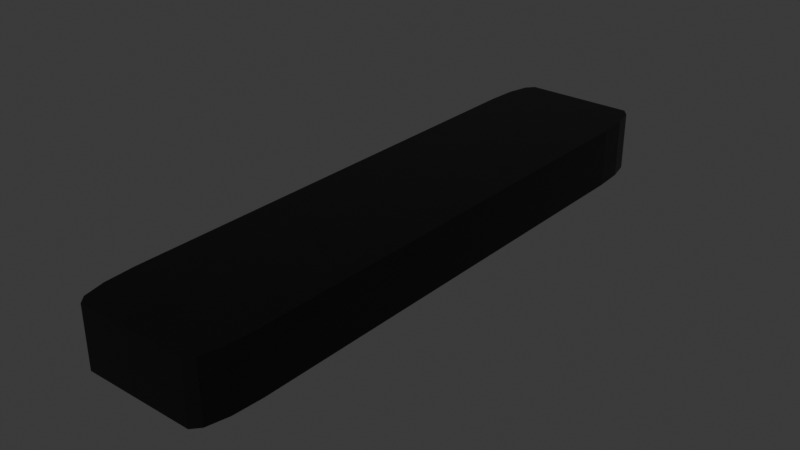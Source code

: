 # Source: light_bar.blend  (saved by Blender 5.1.29; exported with 4.5.12 LTS)
import bpy
from mathutils import Matrix  # noqa: F401  (used for matrix-valued properties, if any)

bpy.ops.wm.read_factory_settings(use_empty=True)
scene = bpy.context.scene
scene.name = 'Scene'

# ---- images (referenced by path relative to the original .blend; pixels are not part of the script)
import os
ASSET_DIR = os.environ.get("B2B_ASSET_DIR", "")  # directory of the original .blend (textures are referenced by path, not embedded)
HERE = os.path.dirname(os.path.abspath(__file__))  # packed textures are extracted next to this script under _unpacked/

def load_image(name, relpath, width, height, colorspace="sRGB"):
    """Load a texture the original file referenced (path relative to the .blend, or extracted next to this script)."""
    p = next((c for c in (os.path.join(HERE, relpath), os.path.join(ASSET_DIR, relpath)) if relpath and os.path.exists(c)), "")
    if p:
        img = bpy.data.images.load(p, check_existing=True)
        img.name = name
    else:  # same state as the original file: an image datablock whose file is absent (Cycles renders it pink)
        img = bpy.data.images.new(name, width, height)
        img.source = "FILE"
        img.filepath = "//" + (relpath or name)
    img.colorspace_settings.name = colorspace
    return img
img_new_steel_black_png_010 = load_image('new_steel_black.png.010', '_unpacked/new_steel_black.0b9c1c14.png', 128, 128, 'sRGB')
img_glass_light_png = load_image('glass_light.png', '_unpacked/glass_light.1d8d0f03.png', 128, 128, 'sRGB')

# ---- materials (node trees are filled in below, after node groups)
mat_material_008 = bpy.data.materials.new('Material.008')
mat_material_053 = bpy.data.materials.new('Material.053')

# ---- material node trees
mat_material_008.use_nodes = True; mat_material_008.node_tree.nodes.clear()
_N = mat_material_008.node_tree.nodes; _L = mat_material_008.node_tree.links
n0 = _N.new('ShaderNodeBsdfPrincipled'); n0.name = 'Principled BSDF'; n0.location = (-200, 100)
n0.inputs[1].default_value = 0.85
n0.inputs[2].default_value = 0.4
n1 = _N.new('ShaderNodeOutputMaterial'); n1.name = 'Material Output'; n1.location = (200, 100)
n2 = _N.new('ShaderNodeTexImage'); n2.name = 'Image Texture'; n2.location = (-490, 69)
n2.image = img_new_steel_black_png_010
_L.new(n0.outputs[0], n1.inputs[0])
_L.new(n2.outputs[0], n0.inputs[0])
n1.is_active_output = True
mat_material_053.use_nodes = True; mat_material_053.node_tree.nodes.clear()
_N = mat_material_053.node_tree.nodes; _L = mat_material_053.node_tree.links
n0 = _N.new('ShaderNodeBsdfPrincipled'); n0.name = 'Principled BSDF'; n0.location = (-200, 100)
n0.inputs[1].default_value = 0.8
n0.inputs[2].default_value = 0.4
n0.inputs[4].default_value = 0.075
n1 = _N.new('ShaderNodeOutputMaterial'); n1.name = 'Material Output'; n1.location = (200, 100)
n2 = _N.new('ShaderNodeTexImage'); n2.name = 'Image Texture'; n2.location = (-490, 69)
n2.image = img_glass_light_png
_L.new(n0.outputs[0], n1.inputs[0])
_L.new(n2.outputs[0], n0.inputs[0])
n1.is_active_output = True

# ---- world
world_world = bpy.data.worlds.new('World'); scene.world = world_world
world_world.use_nodes = True; world_world.node_tree.nodes.clear()
_N = world_world.node_tree.nodes; _L = world_world.node_tree.links
n0 = _N.new('ShaderNodeOutputWorld'); n0.name = 'World Output'; n0.location = (200, 100)
n1 = _N.new('ShaderNodeBackground'); n1.name = 'Background'; n1.location = (-200, 100)
n1.inputs[0].default_value = (0.05088, 0.05088, 0.05088, 1.0)
_L.new(n1.outputs[0], n0.inputs[0])
n0.is_active_output = True
world_world.color = (0.05088, 0.05088, 0.05088)
world_world.sun_shadow_jitter_overblur = 0.0

# ---- meshes
me_cube_026 = bpy.data.meshes.new('Cube.026')
me_cube_026.from_pydata([(-0.14, -0.75, -0.06453), (-0.175, -0.6, -0.06453), (-0.1375, -0.675, 0.03547), (-0.1575, -0.7299, -0.06453), (-0.1375, 0.675, 0.03547), (-0.1703, -0.675, -0.06453), (-0.175, -0.6, 0.08547), (-0.14, -0.75, 0.08547), (0.1375, -0.675, 0.03547), (-0.1703, -0.675, 0.08547), (-0.1575, -0.7299, 0.08547), (0.1375, 0.675, 0.03547), (-0.175, 0.6, -0.06453), (-0.14, 0.75, -0.06453), (-0.1703, 0.675, -0.06453), (-0.1575, 0.7299, -0.06453), (-0.14, 0.75, 0.08547), (-0.175, 0.6, 0.08547), (-0.1575, 0.7299, 0.08547), (-0.1703, 0.675, 0.08547), (0.175, -0.6, -0.06453), (0.14, -0.75, -0.06453), (0.1703, -0.675, -0.06453), (0.1575, -0.7299, -0.06453), (0.14, -0.75, 0.08547), (0.175, -0.6, 0.08547), (0.1575, -0.7299, 0.08547), (0.1703, -0.675, 0.08547), (0.14, 0.75, -0.06453), (0.175, 0.6, -0.06453), (0.1575, 0.7299, -0.06453), (0.1703, 0.675, -0.06453), (0.175, 0.6, 0.08547), (0.14, 0.75, 0.08547), (0.1703, 0.675, 0.08547), (0.1575, 0.7299, 0.08547), (0.1375, 0.675, -0.06453), (-0.1375, -0.675, -0.06453), (-0.1375, 0.675, -0.06453), (0.1375, -0.675, -0.06453), (-0.1375, -0.675, -0.01453), (-0.1375, -0.675, 0.03547), (-0.1375, 0.675, -0.01453), (-0.1375, 0.675, 0.03547), (0.1375, -0.675, -0.01453), (0.1375, -0.675, 0.03547), (0.1375, 0.675, -0.01453), (0.1375, 0.675, 0.03547), (-0.1375, -0.675, -0.08953), (-0.1375, -0.675, -0.03953), (-0.1375, 0.675, -0.08953), (-0.1375, 0.675, -0.03953), (0.1375, -0.675, -0.08953), (0.1375, -0.675, -0.03953), (0.1375, 0.675, -0.08953), (0.1375, 0.675, -0.03953)], [], [(0, 7, 10, 3), (3, 10, 9, 5), (5, 9, 6, 1), (16, 13, 15, 18), (18, 15, 14, 19), (19, 14, 12, 17), (32, 29, 31, 34), (34, 31, 30, 35), (35, 30, 28, 33), (24, 21, 23, 26), (26, 23, 22, 27), (27, 22, 20, 25), (13, 28, 30, 31, 29, 20, 22, 23, 21, 39, 36, 38), (21, 0, 3, 5, 1, 12, 14, 15, 13, 38, 37, 39), (1, 6, 17, 12), (21, 24, 7, 0), (26, 27, 25, 32, 34, 35, 33, 16, 18, 19, 17, 6, 9, 10, 7, 24), (13, 16, 33, 28), (29, 32, 25, 20), (38, 4, 2, 37), (36, 11, 4, 38), (39, 8, 11, 36), (2, 8, 39, 37), (11, 8, 2, 4), (40, 41, 43, 42), (42, 43, 47, 46), (46, 47, 45, 44), (44, 45, 41, 40), (42, 46, 44, 40), (47, 43, 41, 45), (48, 49, 51, 50), (50, 51, 55, 54), (54, 55, 53, 52), (52, 53, 49, 48), (50, 54, 52, 48), (55, 51, 49, 53)])
me_cube_026.polygons.foreach_set('material_index', [0, 0, 0, 0, 0, 0, 0, 0, 0, 0, 0, 0, 0, 0, 0, 0, 0, 0, 0, 0, 0, 0, 0, 0, 1, 1, 1, 1, 1, 1, 2, 2, 2, 2, 2, 2])
_uv = me_cube_026.uv_layers.new(name='UVMap')
_uv.uv.foreach_set('vector', [0.375, 0.975, 0.625, 0.975, 0.625, 1.0, 0.375, 1.0, 0.375, 0.0, 0.625, 0.0, 0.625, 0.0125, 0.375, 0.0125, 0.375, 0.0125, 0.625, 0.0125, 0.625, 0.025, 0.375, 0.025, 0.625, 0.275, 0.375, 0.275, 0.375, 0.2625, 0.625, 0.2625, 0.625, 0.2625, 0.375, 0.2625, 0.375, 0.2375, 0.625, 0.2375, 0.625, 0.2375, 0.375, 0.2375, 0.375, 0.225, 0.625, 0.225, 0.625, 0.525, 0.375, 0.525, 0.3739, 0.5125, 0.6261, 0.5125, 0.6261, 0.5125, 0.3739, 0.5125, 0.3708, 0.4928, 0.6292, 0.4928, 0.6292, 0.4928, 0.3708, 0.4928, 0.3667, 0.4833, 0.6333, 0.4833, 0.6333, 0.7667, 0.3667, 0.7667, 0.3708, 0.7572, 0.6292, 0.7572, 0.6292, 0.7572, 0.3708, 0.7572, 0.3739, 0.7375, 0.6261, 0.7375, 0.6261, 0.7375, 0.3739, 0.7375, 0.375, 0.725, 0.625, 0.725, 0.15, 0.5, 0.3667, 0.4833, 0.3708, 0.4928, 0.3739, 0.5125, 0.375, 0.525, 0.375, 0.725, 0.3739, 0.7375, 0.3708, 0.7572, 0.3667, 0.7667, 0.359, 0.7483, 0.359, 0.5017, 0.1523, 0.5122, 0.3667, 0.7667, 0.15, 0.75, 0.1375, 0.7467, 0.1283, 0.7375, 0.125, 0.725, 0.125, 0.525, 0.1283, 0.5125, 0.1375, 0.5033, 0.15, 0.5, 0.1523, 0.5122, 0.1523, 0.7378, 0.359, 0.7483, 0.375, 0.025, 0.625, 0.025, 0.625, 0.225, 0.375, 0.225, 0.3667, 0.7667, 0.6333, 0.7667, 0.625, 0.975, 0.375, 0.975, 0.6292, 0.7572, 0.6261, 0.7375, 0.625, 0.725, 0.625, 0.525, 0.6261, 0.5125, 0.6292, 0.4928, 0.6333, 0.4833, 0.85, 0.5, 0.8625, 0.5033, 0.8717, 0.5125, 0.875, 0.525, 0.875, 0.725, 0.8717, 0.7375, 0.8625, 0.7467, 0.85, 0.75, 0.6333, 0.7667, 0.375, 0.275, 0.625, 0.275, 0.6333, 0.4833, 0.3667, 0.4833, 0.375, 0.525, 0.625, 0.525, 0.625, 0.725, 0.375, 0.725, 0.4583, 0.25, 0.625, 0.25, 0.625, 0.0, 0.4583, 0.0, 0.4583, 0.5, 0.625, 0.5, 0.625, 0.25, 0.4583, 0.25, 0.4583, 0.75, 0.625, 0.75, 0.625, 0.5, 0.4583, 0.5, 0.625, 1.0, 0.625, 0.75, 0.4583, 0.75, 0.4583, 1.0, 0.625, 0.5, 0.625, 0.75, 0.875, 0.75, 0.875, 0.5, 0.375, 0.0, 0.625, 0.0, 0.625, 0.25, 0.375, 0.25, 0.375, 0.25, 0.625, 0.25, 0.625, 0.5, 0.375, 0.5, 0.375, 0.5, 0.625, 0.5, 0.625, 0.75, 0.375, 0.75, 0.375, 0.75, 0.625, 0.75, 0.625, 1.0, 0.375, 1.0, 0.125, 0.5, 0.375, 0.5, 0.375, 0.75, 0.125, 0.75, 0.625, 0.5, 0.875, 0.5, 0.875, 0.75, 0.625, 0.75, 0.375, 0.0, 0.625, 0.0, 0.625, 0.25, 0.375, 0.25, 0.375, 0.25, 0.625, 0.25, 0.625, 0.5, 0.375, 0.5, 0.375, 0.5, 0.625, 0.5, 0.625, 0.75, 0.375, 0.75, 0.375, 0.75, 0.625, 0.75, 0.625, 1.0, 0.375, 1.0, 0.125, 0.5, 0.375, 0.5, 0.375, 0.75, 0.125, 0.75, 0.625, 0.5, 0.875, 0.5, 0.875, 0.75, 0.625, 0.75])
me_cube_026.materials.append(mat_material_008)
me_cube_026.materials.append(None)
me_cube_026.materials.append(mat_material_053)
me_cube_026.update()

# ---- objects
ob_ceiling_light_col = bpy.data.objects.new('ceiling_light-col', me_cube_026)

# ---- transforms, parenting, visibility, modifiers, constraints
ob_ceiling_light_col.location = (0.0, 0.0, 2.0)

# ---- collection membership
scene.collection.objects.link(ob_ceiling_light_col)

# ---- scene / render settings (as saved in the file)
scene.frame_start = 1; scene.frame_end = 250; scene.frame_set(1)
scene.render.engine = 'BLENDER_EEVEE_NEXT'
scene.render.bake_bias = 0.0
scene.render.bake_samples = 0
scene.cycles.sampling_pattern = 'TABULATED_SOBOL'
scene.eevee.use_volume_custom_range = False
bpy.context.view_layer.update()

# ---- added for rendering (the .blend has no active camera and no usable light): camera, sun
cam_auto = bpy.data.cameras.new('AutoCamera')
cam_auto.lens = 50.0
cam_auto.sensor_width = 36.0
cam_auto.clip_end = 1000.0
ob_auto_camera = bpy.data.objects.new('AutoCamera', cam_auto)
scene.collection.objects.link(ob_auto_camera)
ob_auto_camera.location = (1.43429, -1.72114, 3.1454)
ob_auto_camera.rotation_euler = (1.09748, -7.21219e-08, 0.694738)
scene.camera = ob_auto_camera
light_auto_sun = bpy.data.lights.new('AutoSun', 'SUN')
light_auto_sun.energy = 3.0
light_auto_sun.angle = 0.0523599
ob_auto_sun = bpy.data.objects.new('AutoSun', light_auto_sun)
scene.collection.objects.link(ob_auto_sun)
ob_auto_sun.rotation_euler = (0.872665, 0.174533, 0.523599)
bpy.context.view_layer.update()
